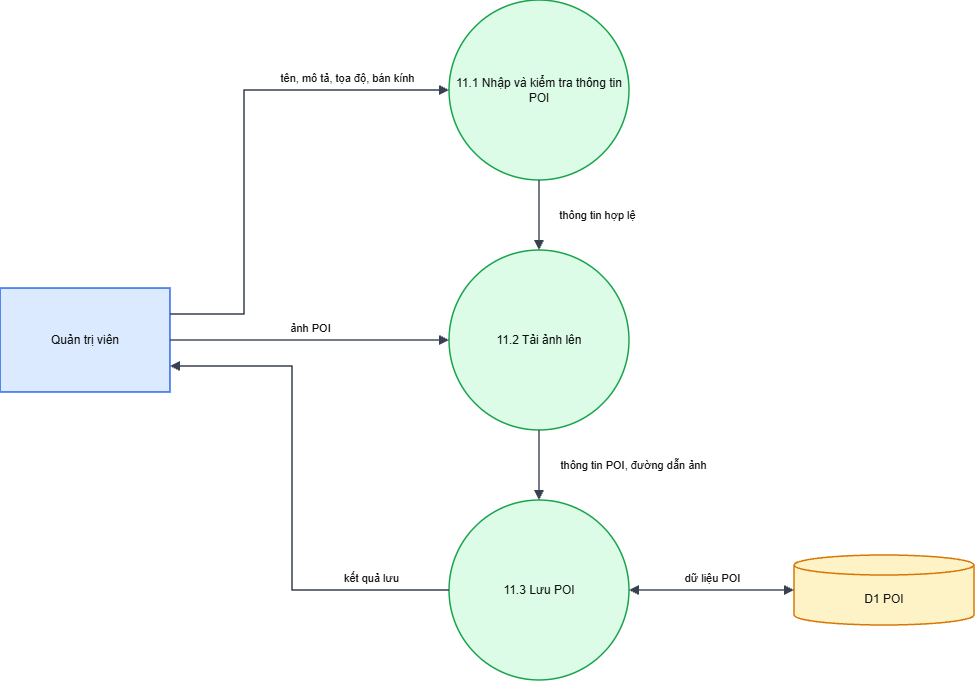

The diagram above was exported from draw.io. Its source (the exported page's mxGraphModel, read from the mxfile embedded in the PNG):
<mxGraphModel dx="1317" dy="719" grid="1" gridSize="10" guides="1" tooltips="1" connect="1" arrows="1" fold="1" page="1" pageScale="1" pageWidth="1654" pageHeight="1169" math="0" shadow="0">
  <root>
    <mxCell id="0" />
    <mxCell id="1" parent="0" />
    <mxCell id="QTV" parent="1" style="whiteSpace=wrap;html=1;fontSize=12;fontColor=#111111;strokeWidth=1.5;rounded=0;fillColor=#dbeafe;strokeColor=#2563eb;" value="Quản trị viên" vertex="1">
      <mxGeometry height="104" width="170" x="40" y="328" as="geometry" />
    </mxCell>
    <mxCell id="a" parent="1" style="whiteSpace=wrap;html=1;fontSize=12;fontColor=#111111;strokeWidth=1.5;ellipse;fillColor=#dcfce7;strokeColor=#16a34a;" value="11.1 Nhập và kiểm tra thông tin POI" vertex="1">
      <mxGeometry height="180" width="180" x="489" y="40" as="geometry" />
    </mxCell>
    <mxCell id="b" parent="1" style="whiteSpace=wrap;html=1;fontSize=12;fontColor=#111111;strokeWidth=1.5;ellipse;fillColor=#dcfce7;strokeColor=#16a34a;" value="11.2 Tải ảnh lên" vertex="1">
      <mxGeometry height="180" width="180" x="489" y="290" as="geometry" />
    </mxCell>
    <mxCell id="c" parent="1" style="whiteSpace=wrap;html=1;fontSize=12;fontColor=#111111;strokeWidth=1.5;ellipse;fillColor=#dcfce7;strokeColor=#16a34a;" value="11.3 Lưu POI" vertex="1">
      <mxGeometry height="180" width="180" x="489" y="540" as="geometry" />
    </mxCell>
    <mxCell id="D1" parent="1" style="whiteSpace=wrap;html=1;fontSize=12;fontColor=#111111;strokeWidth=1.5;shape=cylinder3;boundedLbl=1;backgroundOutline=1;size=10;fillColor=#fef3c7;strokeColor=#d97706;" value="D1 POI" vertex="1">
      <mxGeometry height="70" width="180" x="834" y="595" as="geometry" />
    </mxCell>
    <mxCell id="e0" edge="1" parent="1" source="QTV" style="html=1;edgeStyle=none;rounded=0;endArrow=block;endFill=1;strokeColor=#374151;strokeWidth=1.5;fontSize=11;fontColor=#111111;labelBackgroundColor=none;exitX=1.0000;exitY=0.2500;exitPerimeter=0;entryX=0.0000;entryY=0.5000;entryPerimeter=0;" target="a" value="tên, mô tả, tọa độ, bán kính">
      <mxGeometry relative="1" as="geometry">
        <mxPoint x="102.5" y="-58.5" as="offset" />
        <Array as="points">
          <mxPoint x="284" y="354" />
          <mxPoint x="284" y="130" />
        </Array>
      </mxGeometry>
    </mxCell>
    <mxCell id="e1" edge="1" parent="1" source="QTV" style="html=1;edgeStyle=none;rounded=0;endArrow=block;endFill=1;strokeColor=#374151;strokeWidth=1.5;fontSize=11;fontColor=#111111;labelBackgroundColor=none;exitX=1.0000;exitY=0.5000;exitPerimeter=0;entryX=0.0000;entryY=0.5000;entryPerimeter=0;" target="b" value="ảnh POI">
      <mxGeometry relative="1" as="geometry">
        <mxPoint y="-12" as="offset" />
      </mxGeometry>
    </mxCell>
    <mxCell id="e2" edge="1" parent="1" source="a" style="html=1;edgeStyle=none;rounded=0;endArrow=block;endFill=1;strokeColor=#374151;strokeWidth=1.5;fontSize=11;fontColor=#111111;labelBackgroundColor=none;exitX=0.5000;exitY=1.0000;exitPerimeter=0;entryX=0.5000;entryY=0.0000;entryPerimeter=0;" target="b" value="thông tin hợp lệ">
      <mxGeometry relative="1" as="geometry">
        <mxPoint x="58" as="offset" />
      </mxGeometry>
    </mxCell>
    <mxCell id="e3" edge="1" parent="1" source="b" style="html=1;edgeStyle=none;rounded=0;endArrow=block;endFill=1;strokeColor=#374151;strokeWidth=1.5;fontSize=11;fontColor=#111111;labelBackgroundColor=none;exitX=0.5000;exitY=1.0000;exitPerimeter=0;entryX=0.5000;entryY=0.0000;entryPerimeter=0;" target="c" value="thông tin POI, đường dẫn ảnh">
      <mxGeometry relative="1" as="geometry">
        <mxPoint x="94" as="offset" />
      </mxGeometry>
    </mxCell>
    <mxCell id="e4" edge="1" parent="1" source="c" style="html=1;edgeStyle=none;rounded=0;endArrow=block;endFill=1;strokeColor=#374151;strokeWidth=1.5;fontSize=11;fontColor=#111111;labelBackgroundColor=none;exitX=1.0000;exitY=0.5000;exitPerimeter=0;entryX=0.0000;entryY=0.5000;entryPerimeter=0;startArrow=block;startFill=1;" target="D1" value="dữ liệu POI">
      <mxGeometry relative="1" as="geometry">
        <mxPoint y="-12" as="offset" />
      </mxGeometry>
    </mxCell>
    <mxCell id="e5" edge="1" parent="1" source="c" style="html=1;edgeStyle=none;rounded=0;endArrow=block;endFill=1;strokeColor=#374151;strokeWidth=1.5;fontSize=11;fontColor=#111111;labelBackgroundColor=none;exitX=0.0000;exitY=0.5000;exitPerimeter=0;entryX=1.0000;entryY=0.7500;entryPerimeter=0;" target="QTV" value="kết quả lưu">
      <mxGeometry relative="1" as="geometry">
        <mxPoint x="78.5" y="82.5" as="offset" />
        <Array as="points">
          <mxPoint x="332" y="630" />
          <mxPoint x="332" y="406" />
        </Array>
      </mxGeometry>
    </mxCell>
  </root>
</mxGraphModel>